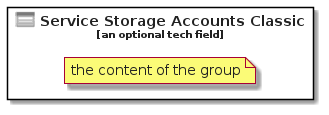

The diagram above was rendered by PlantUML. Its source (embedded in the PNG):
@startuml
' configures the library
!global $INCLUSION_MODE="local"
!global $LIB_BASE_LOCATION="../../.."
' loads the library
!include $LIB_BASE_LOCATION/bootstrap.puml
' loads the azure-v2 style
include('azure-v2/style')
' loads the ServiceStorageAccountsClassic element
include('azure-v2/Item/Storage/ServiceStorageAccountsClassic')
ServiceStorageAccountsClassicGroup('service_storage_accounts_classic', 'Service Storage Accounts Classic', 'an optional tech field'){
note as note
the content of the group
end note
}
@enduml